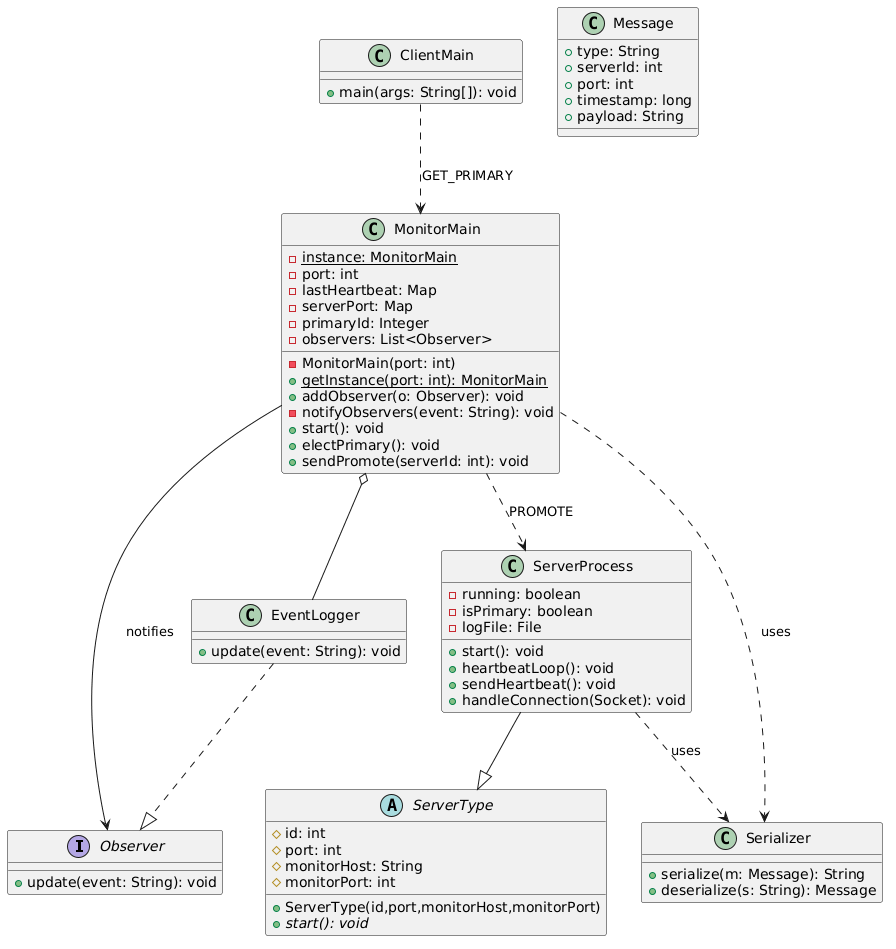

The diagram above was rendered by PlantUML. Its source (embedded in the PNG):
@startuml
interface Observer {
  +update(event: String): void
}
class EventLogger {
  +update(event: String): void
}
abstract class ServerType {
  #id: int
  #port: int
  #monitorHost: String
  #monitorPort: int
  +ServerType(id,port,monitorHost,monitorPort)
  +{abstract} start(): void
}
class ServerProcess {
  -running: boolean
  -isPrimary: boolean
  -logFile: File
  +start(): void
  +heartbeatLoop(): void
  +sendHeartbeat(): void
  +handleConnection(Socket): void
}
class MonitorMain {
  -{static} instance: MonitorMain
  -port: int
  -lastHeartbeat: Map
  -serverPort: Map
  -primaryId: Integer
  -observers: List<Observer>
  -MonitorMain(port: int)
  +{static} getInstance(port: int): MonitorMain
  +addObserver(o: Observer): void
  -notifyObservers(event: String): void
  +start(): void
  +electPrimary(): void
  +sendPromote(serverId: int): void
}
class ClientMain {
  +main(args: String[]): void
}
class Message {
  +type: String
  +serverId: int
  +port: int
  +timestamp: long
  +payload: String
}
class Serializer {
  +serialize(m: Message): String
  +deserialize(s: String): Message
}
ServerProcess --|> ServerType
EventLogger ..|> Observer
MonitorMain --> Observer : notifies
MonitorMain o-- EventLogger
ServerProcess ..> Serializer : uses
MonitorMain ..> Serializer : uses
ClientMain ..> MonitorMain : GET_PRIMARY
MonitorMain ..> ServerProcess : PROMOTE
@enduml